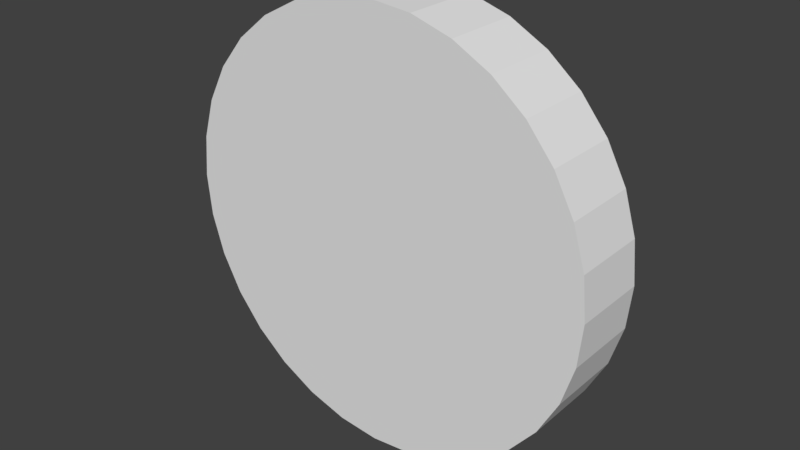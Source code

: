 # Source: Button.blend  (saved by Blender 2.77.0; exported with 4.5.12 LTS)
import bpy
from mathutils import Matrix  # noqa: F401  (used for matrix-valued properties, if any)

bpy.ops.wm.read_factory_settings(use_empty=True)
scene = bpy.context.scene
scene.name = 'Scene'

# ---- collections
col_collection_1 = bpy.data.collections.new('Collection 1'); scene.collection.children.link(col_collection_1)

# ---- world
world_world = bpy.data.worlds.new('World'); scene.world = world_world
world_world.color = (0.05088, 0.05088, 0.05088)
world_world.use_sun_shadow = False
world_world.sun_shadow_jitter_overblur = 0.0
world_world.cycles.sampling_method = 'MANUAL'

# ---- meshes
me_cylinder = bpy.data.meshes.new('Cylinder')
me_cylinder.from_pydata([(9.4e-09, -1.004, -0.8888), (9.4e-09, -0.6886, -0.8888), (0.1734, -1.004, -0.8718), (0.1734, -0.6886, -0.8718), (0.3401, -1.004, -0.8212), (0.3401, -0.6886, -0.8212), (0.4938, -1.004, -0.739), (0.4938, -0.6886, -0.739), (0.6285, -1.004, -0.6285), (0.6285, -0.6886, -0.6285), (0.739, -1.004, -0.4938), (0.739, -0.6886, -0.4938), (0.8212, -1.004, -0.3401), (0.8212, -0.6886, -0.3401), (0.8718, -1.004, -0.1734), (0.8718, -0.6886, -0.1734), (0.8888, -1.004, 1.249e-07), (0.8888, -0.6886, 5.441e-08), (0.8718, -1.004, 0.1734), (0.8718, -0.6886, 0.1734), (0.8212, -1.004, 0.3401), (0.8212, -0.6886, 0.3401), (0.739, -1.004, 0.4938), (0.739, -0.6886, 0.4938), (0.6285, -1.004, 0.6285), (0.6285, -0.6886, 0.6285), (0.4938, -1.004, 0.739), (0.4938, -0.6886, 0.739), (0.3401, -1.004, 0.8212), (0.3401, -0.6886, 0.8212), (0.1734, -1.004, 0.8718), (0.1734, -0.6886, 0.8718), (-2.802e-07, -1.004, 0.8888), (-2.802e-07, -0.6886, 0.8888), (-0.1734, -1.004, 0.8718), (-0.1734, -0.6886, 0.8718), (-0.3401, -1.004, 0.8212), (-0.3401, -0.6886, 0.8212), (-0.4938, -1.004, 0.739), (-0.4938, -0.6886, 0.739), (-0.6285, -1.004, 0.6285), (-0.6285, -0.6886, 0.6285), (-0.739, -1.004, 0.4938), (-0.739, -0.6886, 0.4938), (-0.8212, -1.004, 0.3401), (-0.8212, -0.6886, 0.3401), (-0.8718, -1.004, 0.1734), (-0.8718, -0.6886, 0.1734), (-0.8888, -1.004, -6.663e-07), (-0.8888, -0.6886, -7.367e-07), (-0.8718, -1.004, -0.1734), (-0.8718, -0.6886, -0.1734), (-0.8212, -1.004, -0.3401), (-0.8212, -0.6886, -0.3401), (-0.739, -1.004, -0.4938), (-0.739, -0.6886, -0.4938), (-0.6285, -1.004, -0.6285), (-0.6285, -0.6886, -0.6285), (-0.4938, -1.004, -0.739), (-0.4938, -0.6886, -0.739), (-0.3401, -1.004, -0.8212), (-0.3401, -0.6886, -0.8212), (-0.1734, -1.004, -0.8718), (-0.1734, -0.6886, -0.8718)], [], [(0, 1, 3, 2), (2, 3, 5, 4), (4, 5, 7, 6), (6, 7, 9, 8), (8, 9, 11, 10), (10, 11, 13, 12), (12, 13, 15, 14), (14, 15, 17, 16), (16, 17, 19, 18), (18, 19, 21, 20), (20, 21, 23, 22), (22, 23, 25, 24), (24, 25, 27, 26), (26, 27, 29, 28), (28, 29, 31, 30), (30, 31, 33, 32), (32, 33, 35, 34), (34, 35, 37, 36), (36, 37, 39, 38), (38, 39, 41, 40), (40, 41, 43, 42), (42, 43, 45, 44), (44, 45, 47, 46), (46, 47, 49, 48), (48, 49, 51, 50), (50, 51, 53, 52), (52, 53, 55, 54), (54, 55, 57, 56), (56, 57, 59, 58), (58, 59, 61, 60), (3, 1, 63, 61, 59, 57, 55, 53, 51, 49, 47, 45, 43, 41, 39, 37, 35, 33, 31, 29, 27, 25, 23, 21, 19, 17, 15, 13, 11, 9, 7, 5), (60, 61, 63, 62), (62, 63, 1, 0), (0, 2, 4, 6, 8, 10, 12, 14, 16, 18, 20, 22, 24, 26, 28, 30, 32, 34, 36, 38, 40, 42, 44, 46, 48, 50, 52, 54, 56, 58, 60, 62)])
_uv = me_cylinder.uv_layers.new(name='UVMap')
_uv.uv.foreach_set('vector', [0.0, 0.0, 0.0, 0.0, 0.0, 0.0, 0.0, 0.0, 0.0, 0.0, 0.0, 0.0, 0.0, 0.0, 0.0, 0.0, 0.0, 0.0, 0.0, 0.0, 0.0, 0.0, 0.0, 0.0, 0.0, 0.0, 0.0, 0.0, 0.0, 0.0, 0.0, 0.0, 0.0, 0.0, 0.0, 0.0, 0.0, 0.0, 0.0, 0.0, 0.0, 0.0, 0.0, 0.0, 0.0, 0.0, 0.0, 0.0, 0.0, 0.0, 0.0, 0.0, 0.0, 0.0, 0.0, 0.0, 0.0, 0.0, 0.0, 0.0, 0.0, 0.0, 0.0, 0.0, 0.0, 0.0, 0.0, 0.0, 0.0, 0.0, 0.0, 0.0, 0.0, 0.0, 0.0, 0.0, 0.0, 0.0, 0.0, 0.0, 0.0, 0.0, 0.0, 0.0, 0.0, 0.0, 0.0, 0.0, 0.0, 0.0, 0.0, 0.0, 0.0, 0.0, 0.0, 0.0, 0.0, 0.0, 0.0, 0.0, 0.0, 0.0, 0.0, 0.0, 0.0, 0.0, 0.0, 0.0, 0.0, 0.0, 0.0, 0.0, 0.0, 0.0, 0.0, 0.0, 0.0, 0.0, 0.0, 0.0, 0.0, 0.0, 0.0, 0.0, 0.0, 0.0, 0.0, 0.0, 0.0, 0.0, 0.0, 0.0, 0.0, 0.0, 0.0, 0.0, 0.0, 0.0, 0.0, 0.0, 0.0, 0.0, 0.0, 0.0, 0.0, 0.0, 0.0, 0.0, 0.0, 0.0, 0.0, 0.0, 0.0, 0.0, 0.0, 0.0, 0.0, 0.0, 0.0, 0.0, 0.0, 0.0, 0.0, 0.0, 0.0, 0.0, 0.0, 0.0, 0.0, 0.0, 0.0, 0.0, 0.0, 0.0, 0.0, 0.0, 0.0, 0.0, 0.0, 0.0, 0.0, 0.0, 0.0, 0.0, 0.0, 0.0, 0.0, 0.0, 0.0, 0.0, 0.0, 0.0, 0.0, 0.0, 0.0, 0.0, 0.0, 0.0, 0.0, 0.0, 0.0, 0.0, 0.0, 0.0, 0.0, 0.0, 0.0, 0.0, 0.0, 0.0, 0.0, 0.0, 0.0, 0.0, 0.0, 0.0, 0.0, 0.0, 0.0, 0.0, 0.0, 0.0, 0.0, 0.0, 0.0, 0.0, 0.0, 0.0, 0.0, 0.0, 0.0, 0.0, 0.0, 0.0, 0.0, 0.0, 0.0, 0.0, 0.0, 0.0, 0.4586, 0.9205, 0.3774, 0.9043, 0.3008, 0.8726, 0.232, 0.8266, 0.1734, 0.768, 0.1274, 0.6992, 0.09569, 0.6226, 0.07954, 0.5414, 0.07954, 0.4586, 0.09569, 0.3774, 0.1274, 0.3008, 0.1734, 0.232, 0.232, 0.1734, 0.3008, 0.1274, 0.3774, 0.09569, 0.4586, 0.07954, 0.5414, 0.07954, 0.6226, 0.09569, 0.6992, 0.1274, 0.768, 0.1734, 0.8266, 0.232, 0.8726, 0.3008, 0.9043, 0.3774, 0.9205, 0.4586, 0.9205, 0.5414, 0.9043, 0.6226, 0.8726, 0.6992, 0.8266, 0.768, 0.768, 0.8266, 0.6992, 0.8726, 0.6226, 0.9043, 0.5414, 0.9205, 0.0, 0.0, 0.0, 0.0, 0.0, 0.0, 0.0, 0.0, 0.0, 0.0, 0.0, 0.0, 0.0, 0.0, 0.0, 0.0, 0.0, 0.0, 0.0, 0.0, 0.0, 0.0, 0.0, 0.0, 0.0, 0.0, 0.0, 0.0, 0.0, 0.0, 0.0, 0.0, 0.0, 0.0, 0.0, 0.0, 0.0, 0.0, 0.0, 0.0, 0.0, 0.0, 0.0, 0.0, 0.0, 0.0, 0.0, 0.0, 0.0, 0.0, 0.0, 0.0, 0.0, 0.0, 0.0, 0.0, 0.0, 0.0, 0.0, 0.0, 0.0, 0.0, 0.0, 0.0, 0.0, 0.0, 0.0, 0.0, 0.0, 0.0, 0.0, 0.0, 0.0, 0.0, 0.0, 0.0, 0.0, 0.0, 0.0, 0.0])
me_cylinder.use_remesh_preserve_volume = False
me_cylinder.use_remesh_preserve_attributes = False
me_cylinder.use_mirror_vertex_groups = False
me_cylinder.update()

# ---- objects
ob_cylinder = bpy.data.objects.new('Cylinder', me_cylinder)

# ---- transforms, parenting, visibility, modifiers, constraints
ob_cylinder.location = (0.0, 0.0, 1.0)
ob_cylinder.lineart.crease_threshold = 0.0

# ---- collection membership
col_collection_1.objects.link(ob_cylinder)

# ---- scene / render settings (as saved in the file)
scene.frame_start = 1; scene.frame_end = 250; scene.frame_set(1)
scene.render.engine = 'BLENDER_EEVEE_NEXT'
scene.render.resolution_percentage = 50
scene.render.dither_intensity = 0.0
scene.cycles.use_denoising = False
scene.cycles.samples = 128
scene.cycles.sampling_pattern = 'TABULATED_SOBOL'
scene.cycles.light_sampling_threshold = 0.0
scene.cycles.use_adaptive_sampling = False
scene.cycles.use_light_tree = False
scene.cycles.blur_glossy = 0.0
scene.cycles.sample_clamp_indirect = 0.0
scene.view_settings.view_transform = 'Standard'
bpy.context.view_layer.update()

# ---- added for rendering (the .blend has no active camera and no usable light): camera, sun
cam_auto = bpy.data.cameras.new('AutoCamera')
cam_auto.lens = 50.0
cam_auto.sensor_width = 36.0
cam_auto.clip_end = 1000.0
ob_auto_camera = bpy.data.objects.new('AutoCamera', cam_auto)
scene.collection.objects.link(ob_auto_camera)
ob_auto_camera.location = (2.34422, -3.65923, 2.87538)
ob_auto_camera.rotation_euler = (1.09748, -7.21219e-08, 0.694738)
scene.camera = ob_auto_camera
light_auto_sun = bpy.data.lights.new('AutoSun', 'SUN')
light_auto_sun.energy = 3.0
light_auto_sun.angle = 0.0523599
ob_auto_sun = bpy.data.objects.new('AutoSun', light_auto_sun)
scene.collection.objects.link(ob_auto_sun)
ob_auto_sun.rotation_euler = (0.872665, 0.174533, 0.523599)
bpy.context.view_layer.update()
